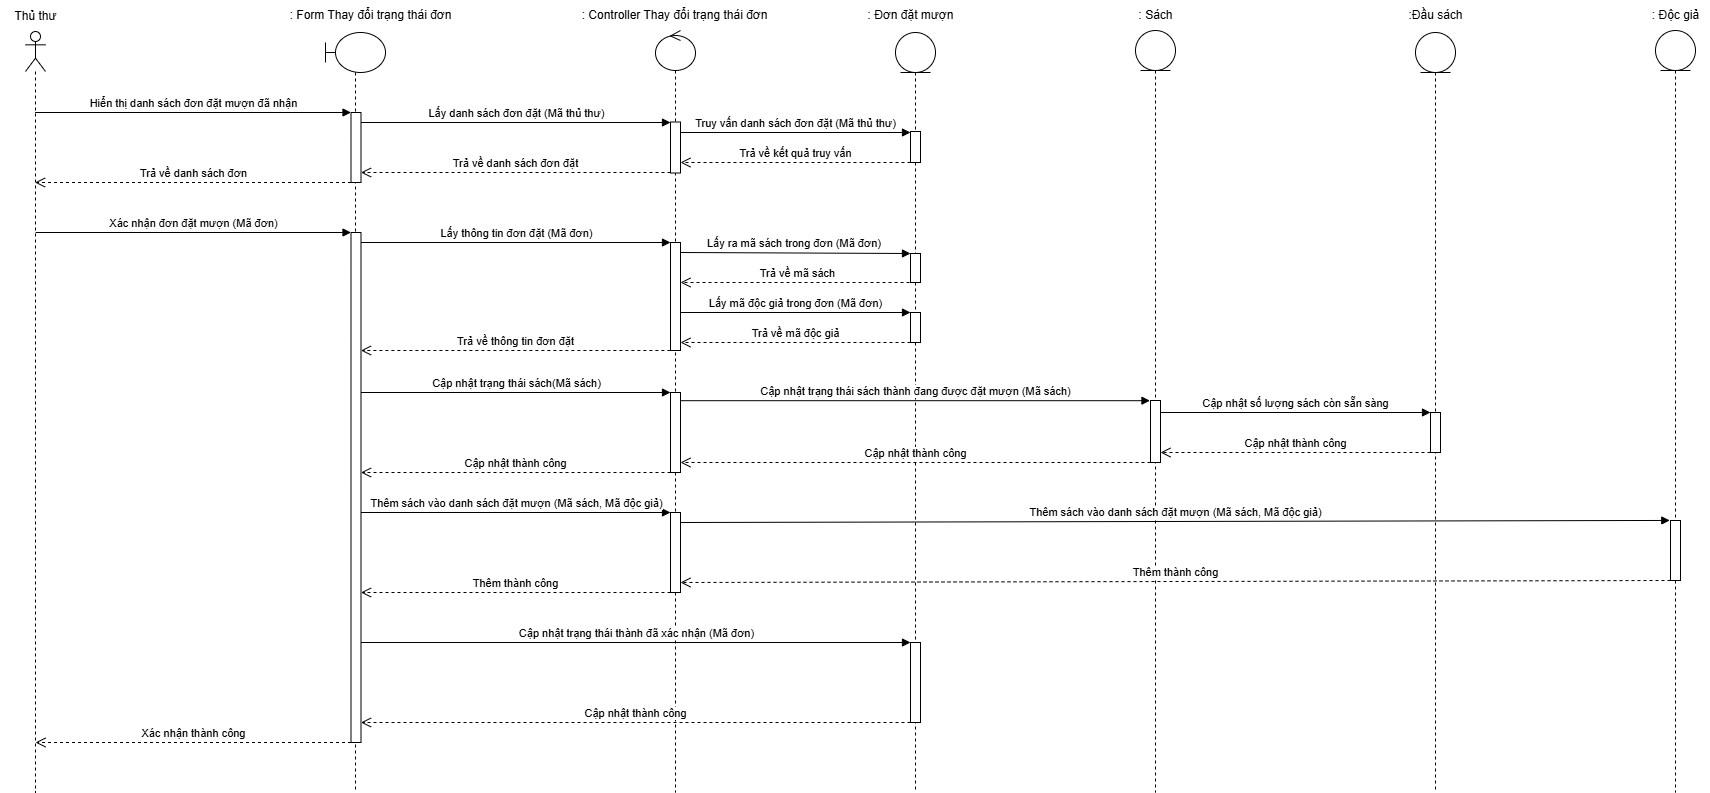

The diagram above was exported from draw.io. Its source (the exported page's mxGraphModel, read from the mxfile embedded in the PNG):
<mxGraphModel dx="1938" dy="473" grid="1" gridSize="10" guides="1" tooltips="1" connect="1" arrows="1" fold="1" page="1" pageScale="1" pageWidth="827" pageHeight="1169" math="0" shadow="0">
  <root>
    <mxCell id="0" />
    <mxCell id="1" parent="0" />
    <mxCell id="WmxfepTCjuNG6sWREeSp-1" value="" style="shape=umlLifeline;perimeter=lifelinePerimeter;whiteSpace=wrap;html=1;container=1;dropTarget=0;collapsible=0;recursiveResize=0;outlineConnect=0;portConstraint=eastwest;newEdgeStyle={&quot;curved&quot;:0,&quot;rounded&quot;:0};participant=umlActor;" parent="1" vertex="1">
      <mxGeometry x="-130" y="39" width="20" height="761" as="geometry" />
    </mxCell>
    <mxCell id="WmxfepTCjuNG6sWREeSp-2" value="" style="shape=umlLifeline;perimeter=lifelinePerimeter;whiteSpace=wrap;html=1;container=1;dropTarget=0;collapsible=0;recursiveResize=0;outlineConnect=0;portConstraint=eastwest;newEdgeStyle={&quot;curved&quot;:0,&quot;rounded&quot;:0};participant=umlBoundary;" parent="1" vertex="1">
      <mxGeometry x="170" y="40" width="60" height="760" as="geometry" />
    </mxCell>
    <mxCell id="WmxfepTCjuNG6sWREeSp-27" value="" style="html=1;points=[[0,0,0,0,5],[0,1,0,0,-5],[1,0,0,0,5],[1,1,0,0,-5]];perimeter=orthogonalPerimeter;outlineConnect=0;targetShapes=umlLifeline;portConstraint=eastwest;newEdgeStyle={&quot;curved&quot;:0,&quot;rounded&quot;:0};" parent="WmxfepTCjuNG6sWREeSp-2" vertex="1">
      <mxGeometry x="25.5" y="80" width="10" height="70" as="geometry" />
    </mxCell>
    <mxCell id="WmxfepTCjuNG6sWREeSp-28" value="Hiển thị danh sách đơn đặt mượn đã nhận" style="html=1;verticalAlign=bottom;endArrow=block;curved=0;rounded=0;entryX=0;entryY=0;entryDx=0;entryDy=5;" parent="WmxfepTCjuNG6sWREeSp-2" source="WmxfepTCjuNG6sWREeSp-1" edge="1">
      <mxGeometry x="0.0021" relative="1" as="geometry">
        <mxPoint x="-210" y="80" as="sourcePoint" />
        <mxPoint x="25.5" y="80" as="targetPoint" />
        <mxPoint as="offset" />
      </mxGeometry>
    </mxCell>
    <mxCell id="WmxfepTCjuNG6sWREeSp-29" value="Trả về danh sách đơn" style="html=1;verticalAlign=bottom;endArrow=open;dashed=1;endSize=8;curved=0;rounded=0;exitX=0;exitY=1;exitDx=0;exitDy=-5;" parent="WmxfepTCjuNG6sWREeSp-2" target="WmxfepTCjuNG6sWREeSp-1" edge="1">
      <mxGeometry relative="1" as="geometry">
        <mxPoint x="-210" y="150" as="targetPoint" />
        <mxPoint x="25.5" y="150" as="sourcePoint" />
      </mxGeometry>
    </mxCell>
    <mxCell id="WmxfepTCjuNG6sWREeSp-30" value="Lấy danh sách đơn đặt (Mã thủ thư)" style="html=1;verticalAlign=bottom;endArrow=block;curved=0;rounded=0;" parent="WmxfepTCjuNG6sWREeSp-2" target="WmxfepTCjuNG6sWREeSp-34" edge="1">
      <mxGeometry relative="1" as="geometry">
        <mxPoint x="35.5" y="90" as="sourcePoint" />
        <mxPoint x="265.5" y="90" as="targetPoint" />
      </mxGeometry>
    </mxCell>
    <mxCell id="WmxfepTCjuNG6sWREeSp-31" value="Trả về danh sách đơn đặt" style="html=1;verticalAlign=bottom;endArrow=open;dashed=1;endSize=8;curved=0;rounded=0;" parent="WmxfepTCjuNG6sWREeSp-2" source="WmxfepTCjuNG6sWREeSp-34" edge="1">
      <mxGeometry relative="1" as="geometry">
        <mxPoint x="35.5" y="140" as="targetPoint" />
        <mxPoint x="265.5" y="140" as="sourcePoint" />
      </mxGeometry>
    </mxCell>
    <mxCell id="WmxfepTCjuNG6sWREeSp-36" value="" style="html=1;points=[[0,0,0,0,5],[0,1,0,0,-5],[1,0,0,0,5],[1,1,0,0,-5]];perimeter=orthogonalPerimeter;outlineConnect=0;targetShapes=umlLifeline;portConstraint=eastwest;newEdgeStyle={&quot;curved&quot;:0,&quot;rounded&quot;:0};" parent="WmxfepTCjuNG6sWREeSp-2" vertex="1">
      <mxGeometry x="25.5" y="200" width="10" height="510" as="geometry" />
    </mxCell>
    <mxCell id="WmxfepTCjuNG6sWREeSp-3" value="" style="shape=umlLifeline;perimeter=lifelinePerimeter;whiteSpace=wrap;html=1;container=1;dropTarget=0;collapsible=0;recursiveResize=0;outlineConnect=0;portConstraint=eastwest;newEdgeStyle={&quot;curved&quot;:0,&quot;rounded&quot;:0};participant=umlControl;" parent="1" vertex="1">
      <mxGeometry x="500" y="38" width="40" height="762" as="geometry" />
    </mxCell>
    <mxCell id="WmxfepTCjuNG6sWREeSp-34" value="" style="html=1;points=[[0,0,0,0,5],[0,1,0,0,-5],[1,0,0,0,5],[1,1,0,0,-5]];perimeter=orthogonalPerimeter;outlineConnect=0;targetShapes=umlLifeline;portConstraint=eastwest;newEdgeStyle={&quot;curved&quot;:0,&quot;rounded&quot;:0};" parent="WmxfepTCjuNG6sWREeSp-3" vertex="1">
      <mxGeometry x="15" y="91.5" width="10" height="51" as="geometry" />
    </mxCell>
    <mxCell id="WmxfepTCjuNG6sWREeSp-62" value="" style="html=1;points=[[0,0,0,0,5],[0,1,0,0,-5],[1,0,0,0,5],[1,1,0,0,-5]];perimeter=orthogonalPerimeter;outlineConnect=0;targetShapes=umlLifeline;portConstraint=eastwest;newEdgeStyle={&quot;curved&quot;:0,&quot;rounded&quot;:0};" parent="WmxfepTCjuNG6sWREeSp-3" vertex="1">
      <mxGeometry x="15" y="212" width="10" height="108" as="geometry" />
    </mxCell>
    <mxCell id="WmxfepTCjuNG6sWREeSp-64" value="" style="html=1;points=[[0,0,0,0,5],[0,1,0,0,-5],[1,0,0,0,5],[1,1,0,0,-5]];perimeter=orthogonalPerimeter;outlineConnect=0;targetShapes=umlLifeline;portConstraint=eastwest;newEdgeStyle={&quot;curved&quot;:0,&quot;rounded&quot;:0};" parent="WmxfepTCjuNG6sWREeSp-3" vertex="1">
      <mxGeometry x="15" y="362" width="10" height="80" as="geometry" />
    </mxCell>
    <mxCell id="WmxfepTCjuNG6sWREeSp-73" value="" style="html=1;points=[[0,0,0,0,5],[0,1,0,0,-5],[1,0,0,0,5],[1,1,0,0,-5]];perimeter=orthogonalPerimeter;outlineConnect=0;targetShapes=umlLifeline;portConstraint=eastwest;newEdgeStyle={&quot;curved&quot;:0,&quot;rounded&quot;:0};" parent="WmxfepTCjuNG6sWREeSp-3" vertex="1">
      <mxGeometry x="15" y="482" width="10" height="80" as="geometry" />
    </mxCell>
    <mxCell id="WmxfepTCjuNG6sWREeSp-4" value="" style="shape=umlLifeline;perimeter=lifelinePerimeter;whiteSpace=wrap;html=1;container=1;dropTarget=0;collapsible=0;recursiveResize=0;outlineConnect=0;portConstraint=eastwest;newEdgeStyle={&quot;curved&quot;:0,&quot;rounded&quot;:0};participant=umlEntity;" parent="1" vertex="1">
      <mxGeometry x="740" y="40" width="40" height="760" as="geometry" />
    </mxCell>
    <mxCell id="WmxfepTCjuNG6sWREeSp-35" value="" style="html=1;points=[[0,0,0,0,5],[0,1,0,0,-5],[1,0,0,0,5],[1,1,0,0,-5]];perimeter=orthogonalPerimeter;outlineConnect=0;targetShapes=umlLifeline;portConstraint=eastwest;newEdgeStyle={&quot;curved&quot;:0,&quot;rounded&quot;:0};" parent="WmxfepTCjuNG6sWREeSp-4" vertex="1">
      <mxGeometry x="15" y="99" width="10" height="31" as="geometry" />
    </mxCell>
    <mxCell id="WmxfepTCjuNG6sWREeSp-58" value="" style="html=1;points=[[0,0,0,0,5],[0,1,0,0,-5],[1,0,0,0,5],[1,1,0,0,-5]];perimeter=orthogonalPerimeter;outlineConnect=0;targetShapes=umlLifeline;portConstraint=eastwest;newEdgeStyle={&quot;curved&quot;:0,&quot;rounded&quot;:0};" parent="WmxfepTCjuNG6sWREeSp-4" vertex="1">
      <mxGeometry x="15" y="280" width="10" height="30" as="geometry" />
    </mxCell>
    <mxCell id="WmxfepTCjuNG6sWREeSp-59" value="Lấy mã độc giả trong đơn (Mã đơn)" style="html=1;verticalAlign=bottom;endArrow=block;curved=0;rounded=0;entryX=0;entryY=0;entryDx=0;entryDy=5;" parent="WmxfepTCjuNG6sWREeSp-4" edge="1">
      <mxGeometry relative="1" as="geometry">
        <mxPoint x="-215" y="280" as="sourcePoint" />
        <mxPoint x="15" y="280" as="targetPoint" />
      </mxGeometry>
    </mxCell>
    <mxCell id="WmxfepTCjuNG6sWREeSp-60" value="Trả về mã độc giả" style="html=1;verticalAlign=bottom;endArrow=open;dashed=1;endSize=8;curved=0;rounded=0;exitX=0;exitY=1;exitDx=0;exitDy=-5;" parent="WmxfepTCjuNG6sWREeSp-4" edge="1">
      <mxGeometry relative="1" as="geometry">
        <mxPoint x="-215" y="310" as="targetPoint" />
        <mxPoint x="15" y="310" as="sourcePoint" />
      </mxGeometry>
    </mxCell>
    <mxCell id="WmxfepTCjuNG6sWREeSp-79" value="" style="html=1;points=[[0,0,0,0,5],[0,1,0,0,-5],[1,0,0,0,5],[1,1,0,0,-5]];perimeter=orthogonalPerimeter;outlineConnect=0;targetShapes=umlLifeline;portConstraint=eastwest;newEdgeStyle={&quot;curved&quot;:0,&quot;rounded&quot;:0};" parent="WmxfepTCjuNG6sWREeSp-4" vertex="1">
      <mxGeometry x="15" y="610" width="10" height="80" as="geometry" />
    </mxCell>
    <mxCell id="WmxfepTCjuNG6sWREeSp-5" value="" style="shape=umlLifeline;perimeter=lifelinePerimeter;whiteSpace=wrap;html=1;container=1;dropTarget=0;collapsible=0;recursiveResize=0;outlineConnect=0;portConstraint=eastwest;newEdgeStyle={&quot;curved&quot;:0,&quot;rounded&quot;:0};participant=umlEntity;" parent="1" vertex="1">
      <mxGeometry x="1260" y="40" width="40" height="760" as="geometry" />
    </mxCell>
    <mxCell id="WmxfepTCjuNG6sWREeSp-70" value="" style="html=1;points=[[0,0,0,0,5],[0,1,0,0,-5],[1,0,0,0,5],[1,1,0,0,-5]];perimeter=orthogonalPerimeter;outlineConnect=0;targetShapes=umlLifeline;portConstraint=eastwest;newEdgeStyle={&quot;curved&quot;:0,&quot;rounded&quot;:0};" parent="WmxfepTCjuNG6sWREeSp-5" vertex="1">
      <mxGeometry x="15" y="380" width="10" height="40" as="geometry" />
    </mxCell>
    <mxCell id="WmxfepTCjuNG6sWREeSp-6" value="" style="shape=umlLifeline;perimeter=lifelinePerimeter;whiteSpace=wrap;html=1;container=1;dropTarget=0;collapsible=0;recursiveResize=0;outlineConnect=0;portConstraint=eastwest;newEdgeStyle={&quot;curved&quot;:0,&quot;rounded&quot;:0};participant=umlEntity;" parent="1" vertex="1">
      <mxGeometry x="980" y="38" width="40" height="762" as="geometry" />
    </mxCell>
    <mxCell id="WmxfepTCjuNG6sWREeSp-67" value="" style="html=1;points=[[0,0,0,0,5],[0,1,0,0,-5],[1,0,0,0,5],[1,1,0,0,-5]];perimeter=orthogonalPerimeter;outlineConnect=0;targetShapes=umlLifeline;portConstraint=eastwest;newEdgeStyle={&quot;curved&quot;:0,&quot;rounded&quot;:0};" parent="WmxfepTCjuNG6sWREeSp-6" vertex="1">
      <mxGeometry x="15" y="370" width="10" height="62" as="geometry" />
    </mxCell>
    <mxCell id="WmxfepTCjuNG6sWREeSp-10" value="Thủ thư" style="text;html=1;align=center;verticalAlign=middle;resizable=0;points=[];autosize=1;strokeColor=none;fillColor=none;" parent="1" vertex="1">
      <mxGeometry x="-155" y="9" width="70" height="30" as="geometry" />
    </mxCell>
    <mxCell id="WmxfepTCjuNG6sWREeSp-12" value=": Đơn đặt mượn" style="text;html=1;align=center;verticalAlign=middle;resizable=0;points=[];autosize=1;strokeColor=none;fillColor=none;" parent="1" vertex="1">
      <mxGeometry x="700" y="8" width="110" height="30" as="geometry" />
    </mxCell>
    <mxCell id="WmxfepTCjuNG6sWREeSp-13" value=": Controller Thay đổi trạng thái đơn" style="text;html=1;align=center;verticalAlign=middle;resizable=0;points=[];autosize=1;strokeColor=none;fillColor=none;" parent="1" vertex="1">
      <mxGeometry x="414" y="8" width="210" height="30" as="geometry" />
    </mxCell>
    <mxCell id="WmxfepTCjuNG6sWREeSp-14" value=": Form Thay đổi trạng thái đơn" style="text;html=1;align=center;verticalAlign=middle;resizable=0;points=[];autosize=1;strokeColor=none;fillColor=none;" parent="1" vertex="1">
      <mxGeometry x="120" y="8" width="190" height="30" as="geometry" />
    </mxCell>
    <mxCell id="WmxfepTCjuNG6sWREeSp-15" value=": Sách" style="text;html=1;align=center;verticalAlign=middle;resizable=0;points=[];autosize=1;strokeColor=none;fillColor=none;" parent="1" vertex="1">
      <mxGeometry x="970" y="8" width="60" height="30" as="geometry" />
    </mxCell>
    <mxCell id="WmxfepTCjuNG6sWREeSp-16" value=":Đầu sách" style="text;html=1;align=center;verticalAlign=middle;resizable=0;points=[];autosize=1;strokeColor=none;fillColor=none;" parent="1" vertex="1">
      <mxGeometry x="1240" y="8" width="80" height="30" as="geometry" />
    </mxCell>
    <mxCell id="WmxfepTCjuNG6sWREeSp-18" value="" style="shape=umlLifeline;perimeter=lifelinePerimeter;whiteSpace=wrap;html=1;container=1;dropTarget=0;collapsible=0;recursiveResize=0;outlineConnect=0;portConstraint=eastwest;newEdgeStyle={&quot;curved&quot;:0,&quot;rounded&quot;:0};participant=umlEntity;" parent="1" vertex="1">
      <mxGeometry x="1500" y="38" width="40" height="762" as="geometry" />
    </mxCell>
    <mxCell id="WmxfepTCjuNG6sWREeSp-76" value="" style="html=1;points=[[0,0,0,0,5],[0,1,0,0,-5],[1,0,0,0,5],[1,1,0,0,-5]];perimeter=orthogonalPerimeter;outlineConnect=0;targetShapes=umlLifeline;portConstraint=eastwest;newEdgeStyle={&quot;curved&quot;:0,&quot;rounded&quot;:0};" parent="WmxfepTCjuNG6sWREeSp-18" vertex="1">
      <mxGeometry x="15" y="490" width="10" height="60" as="geometry" />
    </mxCell>
    <mxCell id="WmxfepTCjuNG6sWREeSp-19" value=": Độc giả" style="text;html=1;align=center;verticalAlign=middle;resizable=0;points=[];autosize=1;strokeColor=none;fillColor=none;" parent="1" vertex="1">
      <mxGeometry x="1485" y="8" width="70" height="30" as="geometry" />
    </mxCell>
    <mxCell id="WmxfepTCjuNG6sWREeSp-37" value="Xác nhận đơn đặt mượn (Mã đơn)" style="html=1;verticalAlign=bottom;endArrow=block;curved=0;rounded=0;" parent="1" edge="1">
      <mxGeometry relative="1" as="geometry">
        <mxPoint x="-119.90000000000009" y="240" as="sourcePoint" />
        <mxPoint x="195.5" y="240" as="targetPoint" />
      </mxGeometry>
    </mxCell>
    <mxCell id="WmxfepTCjuNG6sWREeSp-38" value="Xác nhận thành công" style="html=1;verticalAlign=bottom;endArrow=open;dashed=1;endSize=8;curved=0;rounded=0;" parent="1" source="WmxfepTCjuNG6sWREeSp-36" edge="1">
      <mxGeometry relative="1" as="geometry">
        <mxPoint x="-119.99965517241384" y="750" as="targetPoint" />
        <mxPoint x="115.69" y="750" as="sourcePoint" />
      </mxGeometry>
    </mxCell>
    <mxCell id="WmxfepTCjuNG6sWREeSp-40" value="Lấy thông tin đơn đặt (Mã đơn)" style="html=1;verticalAlign=bottom;endArrow=block;curved=0;rounded=0;" parent="1" source="WmxfepTCjuNG6sWREeSp-36" edge="1">
      <mxGeometry relative="1" as="geometry">
        <mxPoint x="285.5" y="250" as="sourcePoint" />
        <mxPoint x="515" y="250" as="targetPoint" />
      </mxGeometry>
    </mxCell>
    <mxCell id="WmxfepTCjuNG6sWREeSp-48" value="" style="group" parent="1" vertex="1" connectable="0">
      <mxGeometry x="525" y="260" width="240" height="30" as="geometry" />
    </mxCell>
    <mxCell id="WmxfepTCjuNG6sWREeSp-42" value="" style="html=1;points=[[0,0,0,0,5],[0,1,0,0,-5],[1,0,0,0,5],[1,1,0,0,-5]];perimeter=orthogonalPerimeter;outlineConnect=0;targetShapes=umlLifeline;portConstraint=eastwest;newEdgeStyle={&quot;curved&quot;:0,&quot;rounded&quot;:0};" parent="WmxfepTCjuNG6sWREeSp-48" vertex="1">
      <mxGeometry x="230" y="1" width="10" height="29" as="geometry" />
    </mxCell>
    <mxCell id="WmxfepTCjuNG6sWREeSp-41" value="Lấy ra mã sách trong đơn (Mã đơn)&amp;nbsp;" style="html=1;verticalAlign=bottom;endArrow=block;curved=0;rounded=0;" parent="WmxfepTCjuNG6sWREeSp-48" target="WmxfepTCjuNG6sWREeSp-42" edge="1">
      <mxGeometry relative="1" as="geometry">
        <mxPoint as="sourcePoint" />
        <mxPoint x="234.5" as="targetPoint" />
      </mxGeometry>
    </mxCell>
    <mxCell id="WmxfepTCjuNG6sWREeSp-43" value="Trả về mã sách" style="html=1;verticalAlign=bottom;endArrow=open;dashed=1;endSize=8;curved=0;rounded=0;exitX=0;exitY=1;exitDx=0;exitDy=-5;" parent="WmxfepTCjuNG6sWREeSp-48" edge="1">
      <mxGeometry relative="1" as="geometry">
        <mxPoint y="30" as="targetPoint" />
        <mxPoint x="235" y="30" as="sourcePoint" />
      </mxGeometry>
    </mxCell>
    <mxCell id="WmxfepTCjuNG6sWREeSp-61" value="Trả về thông tin đơn đặt" style="html=1;verticalAlign=bottom;endArrow=open;dashed=1;endSize=8;curved=0;rounded=0;exitX=-0.011;exitY=1;exitDx=0;exitDy=0;exitPerimeter=0;" parent="1" source="WmxfepTCjuNG6sWREeSp-62" target="WmxfepTCjuNG6sWREeSp-36" edge="1">
      <mxGeometry relative="1" as="geometry">
        <mxPoint x="285.5" y="360" as="targetPoint" />
        <mxPoint x="515" y="360" as="sourcePoint" />
      </mxGeometry>
    </mxCell>
    <mxCell id="WmxfepTCjuNG6sWREeSp-65" value="Cập nhật trạng thái sách(Mã sách)" style="html=1;verticalAlign=bottom;endArrow=block;curved=0;rounded=0;entryX=0;entryY=0;entryDx=0;entryDy=5;" parent="1" source="WmxfepTCjuNG6sWREeSp-36" edge="1">
      <mxGeometry relative="1" as="geometry">
        <mxPoint x="285.5" y="400" as="sourcePoint" />
        <mxPoint x="515" y="400" as="targetPoint" />
      </mxGeometry>
    </mxCell>
    <mxCell id="WmxfepTCjuNG6sWREeSp-68" value="Cập nhật trạng thái sách thành đang được đặt mượn (Mã sách)" style="html=1;verticalAlign=bottom;endArrow=block;curved=0;rounded=0;entryX=-0.053;entryY=0.003;entryDx=0;entryDy=0;entryPerimeter=0;" parent="1" source="WmxfepTCjuNG6sWREeSp-64" target="WmxfepTCjuNG6sWREeSp-67" edge="1">
      <mxGeometry relative="1" as="geometry">
        <mxPoint x="525" y="410" as="sourcePoint" />
        <mxPoint x="995" y="410" as="targetPoint" />
      </mxGeometry>
    </mxCell>
    <mxCell id="WmxfepTCjuNG6sWREeSp-69" value="Cập nhật thành công" style="html=1;verticalAlign=bottom;endArrow=open;dashed=1;endSize=8;curved=0;rounded=0;exitX=0;exitY=1;exitDx=0;exitDy=-5;" parent="1" edge="1">
      <mxGeometry relative="1" as="geometry">
        <mxPoint x="525.0000000000001" y="470" as="targetPoint" />
        <mxPoint x="995" y="470" as="sourcePoint" />
      </mxGeometry>
    </mxCell>
    <mxCell id="WmxfepTCjuNG6sWREeSp-71" value="Cập nhật số lượng sách còn sẵn sàng" style="html=1;verticalAlign=bottom;endArrow=block;curved=0;rounded=0;" parent="1" edge="1">
      <mxGeometry relative="1" as="geometry">
        <mxPoint x="1005" y="420" as="sourcePoint" />
        <mxPoint x="1275" y="420" as="targetPoint" />
      </mxGeometry>
    </mxCell>
    <mxCell id="WmxfepTCjuNG6sWREeSp-72" value="Cập nhật thành công" style="html=1;verticalAlign=bottom;endArrow=open;dashed=1;endSize=8;curved=0;rounded=0;exitX=0;exitY=1;exitDx=0;exitDy=-5;" parent="1" edge="1">
      <mxGeometry relative="1" as="geometry">
        <mxPoint x="1005" y="460" as="targetPoint" />
        <mxPoint x="1275" y="460" as="sourcePoint" />
      </mxGeometry>
    </mxCell>
    <mxCell id="WmxfepTCjuNG6sWREeSp-66" value="Cập nhật thành công" style="html=1;verticalAlign=bottom;endArrow=open;dashed=1;endSize=8;curved=0;rounded=0;exitX=0;exitY=1;exitDx=0;exitDy=-5;" parent="1" target="WmxfepTCjuNG6sWREeSp-36" edge="1">
      <mxGeometry relative="1" as="geometry">
        <mxPoint x="285.5" y="480" as="targetPoint" />
        <mxPoint x="515" y="480" as="sourcePoint" />
      </mxGeometry>
    </mxCell>
    <mxCell id="WmxfepTCjuNG6sWREeSp-74" value="Thêm sách vào danh sách đặt mượn (Mã sách, Mã độc giả)" style="html=1;verticalAlign=bottom;endArrow=block;curved=0;rounded=0;entryX=0;entryY=0;entryDx=0;entryDy=5;" parent="1" edge="1">
      <mxGeometry relative="1" as="geometry">
        <mxPoint x="205.5" y="520" as="sourcePoint" />
        <mxPoint x="515" y="520" as="targetPoint" />
      </mxGeometry>
    </mxCell>
    <mxCell id="WmxfepTCjuNG6sWREeSp-75" value="Thêm thành công" style="html=1;verticalAlign=bottom;endArrow=open;dashed=1;endSize=8;curved=0;rounded=0;exitX=0;exitY=1;exitDx=0;exitDy=-5;" parent="1" edge="1">
      <mxGeometry relative="1" as="geometry">
        <mxPoint x="205.5" y="600" as="targetPoint" />
        <mxPoint x="515" y="600" as="sourcePoint" />
      </mxGeometry>
    </mxCell>
    <mxCell id="WmxfepTCjuNG6sWREeSp-32" value="Truy vấn danh sách đơn đặt (Mã thủ thư)" style="html=1;verticalAlign=bottom;endArrow=block;curved=0;rounded=0;entryX=0;entryY=0;entryDx=0;entryDy=5;" parent="1" edge="1">
      <mxGeometry relative="1" as="geometry">
        <mxPoint x="525" y="140" as="sourcePoint" />
        <mxPoint x="755" y="140" as="targetPoint" />
      </mxGeometry>
    </mxCell>
    <mxCell id="WmxfepTCjuNG6sWREeSp-33" value="Trả về kết quả truy vấn" style="html=1;verticalAlign=bottom;endArrow=open;dashed=1;endSize=8;curved=0;rounded=0;exitX=0;exitY=1;exitDx=0;exitDy=-5;" parent="1" edge="1">
      <mxGeometry relative="1" as="geometry">
        <mxPoint x="525" y="170" as="targetPoint" />
        <mxPoint x="755" y="170" as="sourcePoint" />
      </mxGeometry>
    </mxCell>
    <mxCell id="WmxfepTCjuNG6sWREeSp-77" value="Thêm sách vào danh sách đặt mượn (Mã sách, Mã độc giả)" style="html=1;verticalAlign=bottom;endArrow=block;curved=0;rounded=0;entryX=-0.072;entryY=-0.001;entryDx=0;entryDy=0;entryPerimeter=0;" parent="1" target="WmxfepTCjuNG6sWREeSp-76" edge="1">
      <mxGeometry relative="1" as="geometry">
        <mxPoint x="525" y="530" as="sourcePoint" />
        <mxPoint x="1515" y="530" as="targetPoint" />
      </mxGeometry>
    </mxCell>
    <mxCell id="WmxfepTCjuNG6sWREeSp-78" value="Thêm thành công" style="html=1;verticalAlign=bottom;endArrow=open;dashed=1;endSize=8;curved=0;rounded=0;" parent="1" source="WmxfepTCjuNG6sWREeSp-76" edge="1">
      <mxGeometry relative="1" as="geometry">
        <mxPoint x="525" y="590" as="targetPoint" />
        <mxPoint x="1515" y="590" as="sourcePoint" />
        <mxPoint as="offset" />
      </mxGeometry>
    </mxCell>
    <mxCell id="WmxfepTCjuNG6sWREeSp-80" value="Cập nhật trạng thái thành đã xác nhận (Mã đơn)" style="html=1;verticalAlign=bottom;endArrow=block;curved=0;rounded=0;entryX=0;entryY=0;entryDx=0;entryDy=5;" parent="1" edge="1">
      <mxGeometry relative="1" as="geometry">
        <mxPoint x="205.5" y="650" as="sourcePoint" />
        <mxPoint x="755" y="650" as="targetPoint" />
      </mxGeometry>
    </mxCell>
    <mxCell id="WmxfepTCjuNG6sWREeSp-81" value="Cập nhật thành công" style="html=1;verticalAlign=bottom;endArrow=open;dashed=1;endSize=8;curved=0;rounded=0;exitX=0;exitY=1;exitDx=0;exitDy=-5;" parent="1" edge="1">
      <mxGeometry relative="1" as="geometry">
        <mxPoint x="205.5" y="730" as="targetPoint" />
        <mxPoint x="755" y="730" as="sourcePoint" />
      </mxGeometry>
    </mxCell>
  </root>
</mxGraphModel>